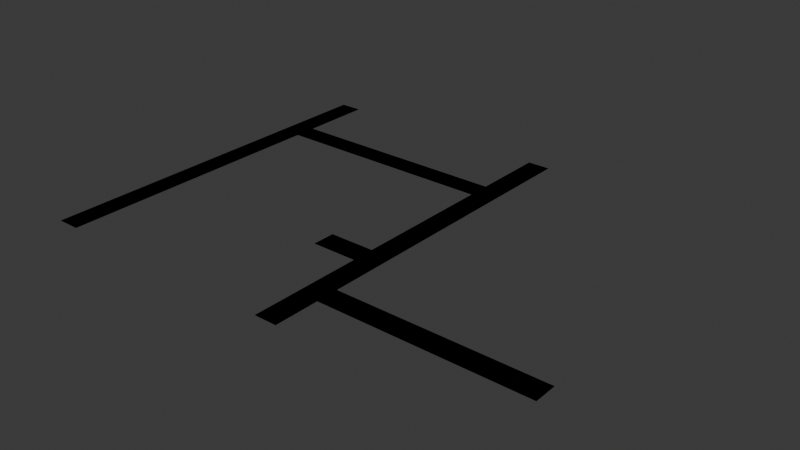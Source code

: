 # Source: chunk_alleys.blend  (saved by Blender 4.2.66; exported with 4.5.12 LTS)
import bpy
from mathutils import Matrix  # noqa: F401  (used for matrix-valued properties, if any)

bpy.ops.wm.read_factory_settings(use_empty=True)
scene = bpy.context.scene
scene.name = 'Scene'

# ---- collections
col_collection = bpy.data.collections.new('Collection'); scene.collection.children.link(col_collection)

# ---- materials (node trees are filled in below, after node groups)
mat_road = bpy.data.materials.new('Road')
mat_road.use_backface_culling = True
mat_tercia = bpy.data.materials.new('Tercia')
mat_tercia.use_backface_culling = True

# ---- material node trees
mat_road.use_nodes = True; mat_road.node_tree.nodes.clear()
_N = mat_road.node_tree.nodes; _L = mat_road.node_tree.links
n0 = _N.new('ShaderNodeBsdfPrincipled'); n0.name = 'Principled BSDF'; n0.location = (10, 300)
n0.inputs[0].default_value = (0.1329, 0.1329, 0.1329, 1.0)
n0.inputs[2].default_value = 1.0
n1 = _N.new('ShaderNodeOutputMaterial'); n1.name = 'Material Output'; n1.location = (300, 300)
_L.new(n0.outputs[0], n1.inputs[0])
n1.is_active_output = True
mat_tercia.use_nodes = True; mat_tercia.node_tree.nodes.clear()
_N = mat_tercia.node_tree.nodes; _L = mat_tercia.node_tree.links
n0 = _N.new('ShaderNodeBsdfPrincipled'); n0.name = 'Principled BSDF'; n0.location = (10, 300)
n0.inputs[0].default_value = (0.3467, 0.1845, 0.162, 1.0)
n0.inputs[2].default_value = 1.0
n1 = _N.new('ShaderNodeOutputMaterial'); n1.name = 'Material Output'; n1.location = (300, 300)
_L.new(n0.outputs[0], n1.inputs[0])
n1.is_active_output = True

# ---- world
world_world = bpy.data.worlds.new('World'); scene.world = world_world
world_world.use_nodes = True; world_world.node_tree.nodes.clear()
_N = world_world.node_tree.nodes; _L = world_world.node_tree.links
n0 = _N.new('ShaderNodeOutputWorld'); n0.name = 'World Output'; n0.location = (300, 300)
n1 = _N.new('ShaderNodeBackground'); n1.name = 'Background'; n1.location = (10, 300)
n1.inputs[0].default_value = (0.05088, 0.05088, 0.05088, 1.0)
_L.new(n1.outputs[0], n0.inputs[0])
n0.is_active_output = True
world_world.color = (0.05088, 0.05088, 0.05088)
world_world.sun_shadow_jitter_overblur = 0.0

# ---- meshes
me_plane = bpy.data.meshes.new('Plane')
me_plane.from_pydata([(-1.0, 0.0, 0.0), (1.0, 0.0, 0.0), (19.0, 4.0, 0.0), (19.0, 6.0, 0.0), (-5.0, 10.0, 0.0), (-5.0, 12.0, 0.0), (-1.0, 33.0, 0.0), (1.0, 33.0, 0.0), (-1.0, 26.5, 0.0), (-1.0, 24.5, 0.0), (-21.0, 33.0, 0.0), (-23.0, 33.0, 0.0), (-21.0, 0.0, 0.0), (-23.0, 0.0, 0.0), (-1.0, 12.0, 0.0), (-1.0, 10.0, 0.0), (1.0, 6.0, 0.0), (1.0, 4.0, 0.0), (-21.0, 24.5, 0.0), (-21.0, 26.5, 0.0)], [], [(0, 1, 7, 6), (11, 13, 12, 10), (5, 4, 15, 14), (3, 16, 17, 2), (8, 19, 18, 9)])
me_plane.polygons.foreach_set('material_index', [0, 1, 0, 0, 0])
_uv = me_plane.uv_layers.new(name='UVMap')
_uv.uv.foreach_set('vector', [0.0, 0.0, 0.0, 0.0, 0.0, 0.0, 0.0, 0.0, 0.0, 1.0, 0.0, 1.0, 0.0, 1.0, 0.0, 1.0, 0.0, 0.0, 0.0, 0.0, 0.0, 0.0, 0.0, 0.0, 0.0, 0.0, 0.0, 0.0, 0.0, 0.0, 0.0, 0.0, 0.0, 0.0, 0.0, 0.0, 0.0, 0.0, 0.0, 0.0])
me_plane.materials.append(mat_road)
me_plane.materials.append(mat_tercia)
me_plane.update()
me_plane_002 = bpy.data.meshes.new('Plane.002')
me_plane_002.from_pydata([(-1.0, 0.0, 0.0), (1.0, 0.0, 0.0), (19.0, 4.0, 0.0), (19.0, 6.0, 0.0), (-5.0, 10.0, 0.0), (-5.0, 12.0, 0.0), (-1.0, 33.0, 0.0), (1.0, 33.0, 0.0), (-1.0, 26.5, 0.0), (-1.0, 24.5, 0.0), (-21.0, 33.0, 0.0), (-23.0, 33.0, 0.0), (-21.0, 0.0, 0.0), (-23.0, 0.0, 0.0), (-1.0, 12.0, 0.0), (-1.0, 10.0, 0.0), (1.0, 6.0, 0.0), (1.0, 4.0, 0.0), (-21.0, 24.5, 0.0), (-21.0, 26.5, 0.0)], [], [(0, 1, 7, 6), (11, 13, 12, 10), (5, 4, 15, 14), (3, 16, 17, 2), (8, 19, 18, 9)])
me_plane_002.polygons.foreach_set('material_index', [0, 1, 0, 0, 0])
_uv = me_plane_002.uv_layers.new(name='UVMap')
_uv.uv.foreach_set('vector', [0.0, 0.0, 0.0, 0.0, 0.0, 0.0, 0.0, 0.0, 0.0, 1.0, 0.0, 1.0, 0.0, 1.0, 0.0, 1.0, 0.0, 0.0, 0.0, 0.0, 0.0, 0.0, 0.0, 0.0, 0.0, 0.0, 0.0, 0.0, 0.0, 0.0, 0.0, 0.0, 0.0, 0.0, 0.0, 0.0, 0.0, 0.0, 0.0, 0.0])
me_plane_002.materials.append(mat_road)
me_plane_002.materials.append(mat_tercia)
me_plane_002.update()

# ---- objects
ob_plane = bpy.data.objects.new('Plane', me_plane)
ob_plane_colonly = bpy.data.objects.new('Plane-colonly', me_plane_002)

# ---- transforms, parenting, visibility, modifiers, constraints
ob_plane.location = (0.0, 0.0, 0.0)
ob_plane.scale = (2.0, 2.0, 2.0)
ob_plane_colonly.location = (0.0, 0.0, 0.0)
ob_plane_colonly.scale = (2.0, 2.0, 2.0)

# ---- collection membership
col_collection.objects.link(ob_plane)
col_collection.objects.link(ob_plane_colonly)

# ---- scene / render settings (as saved in the file)
scene.frame_start = 1; scene.frame_end = 250; scene.frame_set(1)
scene.render.engine = 'BLENDER_EEVEE_NEXT'
bpy.context.view_layer.update()

# ---- added for rendering (the .blend has no active camera and no usable light): camera, sun
cam_auto = bpy.data.cameras.new('AutoCamera')
cam_auto.lens = 50.0
cam_auto.sensor_width = 36.0
cam_auto.clip_end = 1734.62
ob_auto_camera = bpy.data.objects.new('AutoCamera', cam_auto)
scene.collection.objects.link(ob_auto_camera)
ob_auto_camera.location = (94.8389, -85.6067, 79.0712)
ob_auto_camera.rotation_euler = (1.09748, -7.21219e-08, 0.694738)
scene.camera = ob_auto_camera
light_auto_sun = bpy.data.lights.new('AutoSun', 'SUN')
light_auto_sun.energy = 3.0
light_auto_sun.angle = 0.0523599
ob_auto_sun = bpy.data.objects.new('AutoSun', light_auto_sun)
scene.collection.objects.link(ob_auto_sun)
ob_auto_sun.rotation_euler = (0.872665, 0.174533, 0.523599)
bpy.context.view_layer.update()
